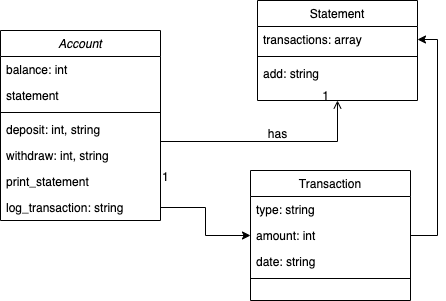

The diagram above was exported from draw.io. Its source (the exported page's mxGraphModel, read from the mxfile embedded in the PNG):
<mxGraphModel dx="1186" dy="646" grid="1" gridSize="10" guides="1" tooltips="1" connect="1" arrows="1" fold="1" page="1" pageScale="1" pageWidth="827" pageHeight="1169" math="0" shadow="0">
  <root>
    <mxCell id="WIyWlLk6GJQsqaUBKTNV-0" />
    <mxCell id="WIyWlLk6GJQsqaUBKTNV-1" parent="WIyWlLk6GJQsqaUBKTNV-0" />
    <mxCell id="zkfFHV4jXpPFQw0GAbJ--0" value="Account" style="swimlane;fontStyle=2;align=center;verticalAlign=top;childLayout=stackLayout;horizontal=1;startSize=26;horizontalStack=0;resizeParent=1;resizeLast=0;collapsible=1;marginBottom=0;rounded=0;shadow=0;strokeWidth=1;" parent="WIyWlLk6GJQsqaUBKTNV-1" vertex="1">
      <mxGeometry x="220" y="120" width="160" height="190" as="geometry">
        <mxRectangle x="230" y="140" width="160" height="26" as="alternateBounds" />
      </mxGeometry>
    </mxCell>
    <mxCell id="zkfFHV4jXpPFQw0GAbJ--1" value="balance: int" style="text;align=left;verticalAlign=top;spacingLeft=4;spacingRight=4;overflow=hidden;rotatable=0;points=[[0,0.5],[1,0.5]];portConstraint=eastwest;" parent="zkfFHV4jXpPFQw0GAbJ--0" vertex="1">
      <mxGeometry y="26" width="160" height="26" as="geometry" />
    </mxCell>
    <mxCell id="zkfFHV4jXpPFQw0GAbJ--3" value="statement" style="text;align=left;verticalAlign=top;spacingLeft=4;spacingRight=4;overflow=hidden;rotatable=0;points=[[0,0.5],[1,0.5]];portConstraint=eastwest;rounded=0;shadow=0;html=0;" parent="zkfFHV4jXpPFQw0GAbJ--0" vertex="1">
      <mxGeometry y="52" width="160" height="26" as="geometry" />
    </mxCell>
    <mxCell id="zkfFHV4jXpPFQw0GAbJ--4" value="" style="line;html=1;strokeWidth=1;align=left;verticalAlign=middle;spacingTop=-1;spacingLeft=3;spacingRight=3;rotatable=0;labelPosition=right;points=[];portConstraint=eastwest;" parent="zkfFHV4jXpPFQw0GAbJ--0" vertex="1">
      <mxGeometry y="78" width="160" height="8" as="geometry" />
    </mxCell>
    <mxCell id="zkfFHV4jXpPFQw0GAbJ--5" value="deposit: int, string&#10;" style="text;align=left;verticalAlign=top;spacingLeft=4;spacingRight=4;overflow=hidden;rotatable=0;points=[[0,0.5],[1,0.5]];portConstraint=eastwest;" parent="zkfFHV4jXpPFQw0GAbJ--0" vertex="1">
      <mxGeometry y="86" width="160" height="26" as="geometry" />
    </mxCell>
    <mxCell id="nrOfZipEaq_hHd8gFq-Q-0" value="withdraw: int, string&#10;" style="text;align=left;verticalAlign=top;spacingLeft=4;spacingRight=4;overflow=hidden;rotatable=0;points=[[0,0.5],[1,0.5]];portConstraint=eastwest;" vertex="1" parent="zkfFHV4jXpPFQw0GAbJ--0">
      <mxGeometry y="112" width="160" height="26" as="geometry" />
    </mxCell>
    <mxCell id="nrOfZipEaq_hHd8gFq-Q-11" value="print_statement" style="text;align=left;verticalAlign=top;spacingLeft=4;spacingRight=4;overflow=hidden;rotatable=0;points=[[0,0.5],[1,0.5]];portConstraint=eastwest;" vertex="1" parent="zkfFHV4jXpPFQw0GAbJ--0">
      <mxGeometry y="138" width="160" height="26" as="geometry" />
    </mxCell>
    <mxCell id="nrOfZipEaq_hHd8gFq-Q-1" value="log_transaction: string" style="text;align=left;verticalAlign=top;spacingLeft=4;spacingRight=4;overflow=hidden;rotatable=0;points=[[0,0.5],[1,0.5]];portConstraint=eastwest;" vertex="1" parent="zkfFHV4jXpPFQw0GAbJ--0">
      <mxGeometry y="164" width="160" height="26" as="geometry" />
    </mxCell>
    <mxCell id="zkfFHV4jXpPFQw0GAbJ--26" value="" style="endArrow=open;shadow=0;strokeWidth=1;rounded=0;endFill=1;edgeStyle=elbowEdgeStyle;elbow=vertical;exitX=1;exitY=0.5;exitDx=0;exitDy=0;" parent="WIyWlLk6GJQsqaUBKTNV-1" source="nrOfZipEaq_hHd8gFq-Q-11" target="zkfFHV4jXpPFQw0GAbJ--17" edge="1">
      <mxGeometry x="0.5" y="41" relative="1" as="geometry">
        <mxPoint x="380" y="192" as="sourcePoint" />
        <mxPoint x="540" y="192" as="targetPoint" />
        <mxPoint x="-40" y="32" as="offset" />
      </mxGeometry>
    </mxCell>
    <mxCell id="zkfFHV4jXpPFQw0GAbJ--27" value="1" style="resizable=0;align=left;verticalAlign=bottom;labelBackgroundColor=none;fontSize=12;" parent="zkfFHV4jXpPFQw0GAbJ--26" connectable="0" vertex="1">
      <mxGeometry x="-1" relative="1" as="geometry">
        <mxPoint y="4" as="offset" />
      </mxGeometry>
    </mxCell>
    <mxCell id="zkfFHV4jXpPFQw0GAbJ--28" value="1" style="resizable=0;align=right;verticalAlign=bottom;labelBackgroundColor=none;fontSize=12;" parent="zkfFHV4jXpPFQw0GAbJ--26" connectable="0" vertex="1">
      <mxGeometry x="1" relative="1" as="geometry">
        <mxPoint x="-7" y="4" as="offset" />
      </mxGeometry>
    </mxCell>
    <mxCell id="zkfFHV4jXpPFQw0GAbJ--29" value="has" style="text;html=1;resizable=0;points=[];;align=center;verticalAlign=middle;labelBackgroundColor=none;rounded=0;shadow=0;strokeWidth=1;fontSize=12;" parent="zkfFHV4jXpPFQw0GAbJ--26" vertex="1" connectable="0">
      <mxGeometry x="0.5" y="49" relative="1" as="geometry">
        <mxPoint x="-38" y="40" as="offset" />
      </mxGeometry>
    </mxCell>
    <mxCell id="nrOfZipEaq_hHd8gFq-Q-12" style="edgeStyle=orthogonalEdgeStyle;rounded=0;orthogonalLoop=1;jettySize=auto;html=1;exitX=1;exitY=0.5;exitDx=0;exitDy=0;entryX=0;entryY=0.5;entryDx=0;entryDy=0;" edge="1" parent="WIyWlLk6GJQsqaUBKTNV-1" source="nrOfZipEaq_hHd8gFq-Q-1" target="nrOfZipEaq_hHd8gFq-Q-3">
      <mxGeometry relative="1" as="geometry" />
    </mxCell>
    <mxCell id="nrOfZipEaq_hHd8gFq-Q-13" style="edgeStyle=orthogonalEdgeStyle;rounded=0;orthogonalLoop=1;jettySize=auto;html=1;exitX=1;exitY=0.5;exitDx=0;exitDy=0;entryX=1;entryY=0.5;entryDx=0;entryDy=0;" edge="1" parent="WIyWlLk6GJQsqaUBKTNV-1" source="nrOfZipEaq_hHd8gFq-Q-6" target="zkfFHV4jXpPFQw0GAbJ--18">
      <mxGeometry relative="1" as="geometry" />
    </mxCell>
    <mxCell id="nrOfZipEaq_hHd8gFq-Q-3" value="Transaction" style="swimlane;fontStyle=0;align=center;verticalAlign=top;childLayout=stackLayout;horizontal=1;startSize=26;horizontalStack=0;resizeParent=1;resizeLast=0;collapsible=1;marginBottom=0;rounded=0;shadow=0;strokeWidth=1;" vertex="1" parent="WIyWlLk6GJQsqaUBKTNV-1">
      <mxGeometry x="470" y="260" width="160" height="130" as="geometry">
        <mxRectangle x="550" y="140" width="160" height="26" as="alternateBounds" />
      </mxGeometry>
    </mxCell>
    <mxCell id="nrOfZipEaq_hHd8gFq-Q-4" value="type: string&#10;" style="text;align=left;verticalAlign=top;spacingLeft=4;spacingRight=4;overflow=hidden;rotatable=0;points=[[0,0.5],[1,0.5]];portConstraint=eastwest;" vertex="1" parent="nrOfZipEaq_hHd8gFq-Q-3">
      <mxGeometry y="26" width="160" height="26" as="geometry" />
    </mxCell>
    <mxCell id="nrOfZipEaq_hHd8gFq-Q-6" value="amount: int&#10;" style="text;align=left;verticalAlign=top;spacingLeft=4;spacingRight=4;overflow=hidden;rotatable=0;points=[[0,0.5],[1,0.5]];portConstraint=eastwest;" vertex="1" parent="nrOfZipEaq_hHd8gFq-Q-3">
      <mxGeometry y="52" width="160" height="26" as="geometry" />
    </mxCell>
    <mxCell id="nrOfZipEaq_hHd8gFq-Q-8" value="date: string" style="text;align=left;verticalAlign=top;spacingLeft=4;spacingRight=4;overflow=hidden;rotatable=0;points=[[0,0.5],[1,0.5]];portConstraint=eastwest;" vertex="1" parent="nrOfZipEaq_hHd8gFq-Q-3">
      <mxGeometry y="78" width="160" height="26" as="geometry" />
    </mxCell>
    <mxCell id="nrOfZipEaq_hHd8gFq-Q-5" value="" style="line;html=1;strokeWidth=1;align=left;verticalAlign=middle;spacingTop=-1;spacingLeft=3;spacingRight=3;rotatable=0;labelPosition=right;points=[];portConstraint=eastwest;" vertex="1" parent="nrOfZipEaq_hHd8gFq-Q-3">
      <mxGeometry y="104" width="160" height="8" as="geometry" />
    </mxCell>
    <mxCell id="zkfFHV4jXpPFQw0GAbJ--17" value="Statement" style="swimlane;fontStyle=0;align=center;verticalAlign=top;childLayout=stackLayout;horizontal=1;startSize=26;horizontalStack=0;resizeParent=1;resizeLast=0;collapsible=1;marginBottom=0;rounded=0;shadow=0;strokeWidth=1;" parent="WIyWlLk6GJQsqaUBKTNV-1" vertex="1">
      <mxGeometry x="477" y="90" width="160" height="100" as="geometry">
        <mxRectangle x="550" y="140" width="160" height="26" as="alternateBounds" />
      </mxGeometry>
    </mxCell>
    <mxCell id="zkfFHV4jXpPFQw0GAbJ--18" value="transactions: array" style="text;align=left;verticalAlign=top;spacingLeft=4;spacingRight=4;overflow=hidden;rotatable=0;points=[[0,0.5],[1,0.5]];portConstraint=eastwest;" parent="zkfFHV4jXpPFQw0GAbJ--17" vertex="1">
      <mxGeometry y="26" width="160" height="26" as="geometry" />
    </mxCell>
    <mxCell id="zkfFHV4jXpPFQw0GAbJ--23" value="" style="line;html=1;strokeWidth=1;align=left;verticalAlign=middle;spacingTop=-1;spacingLeft=3;spacingRight=3;rotatable=0;labelPosition=right;points=[];portConstraint=eastwest;" parent="zkfFHV4jXpPFQw0GAbJ--17" vertex="1">
      <mxGeometry y="52" width="160" height="8" as="geometry" />
    </mxCell>
    <mxCell id="zkfFHV4jXpPFQw0GAbJ--24" value="add: string&#10;" style="text;align=left;verticalAlign=top;spacingLeft=4;spacingRight=4;overflow=hidden;rotatable=0;points=[[0,0.5],[1,0.5]];portConstraint=eastwest;" parent="zkfFHV4jXpPFQw0GAbJ--17" vertex="1">
      <mxGeometry y="60" width="160" height="26" as="geometry" />
    </mxCell>
  </root>
</mxGraphModel>